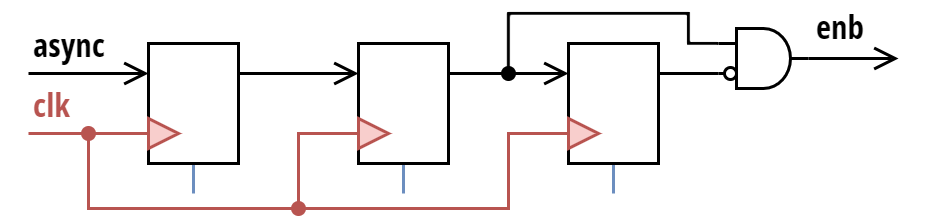

The diagram above was exported from draw.io. Its source (the exported page's mxGraphModel, read from the mxfile embedded in the PNG):
<mxGraphModel dx="441" dy="346" grid="1" gridSize="10" guides="1" tooltips="1" connect="1" arrows="1" fold="1" page="1" pageScale="1" pageWidth="1169" pageHeight="827" math="0" shadow="0">
  <root>
    <mxCell id="0" />
    <mxCell id="1" parent="0" />
    <mxCell id="2" value="" style="endArrow=none;html=1;rounded=0;strokeColor=#6c8ebf;fontFamily=Open Sans Condensed;fontSource=https%3A%2F%2Ffonts.googleapis.com%2Fcss%3Ffamily%3DOpen%2BSans%2BCondensed;fontColor=#B85450;fillColor=#dae8fc;" edge="1" parent="1">
      <mxGeometry width="50" height="50" relative="1" as="geometry">
        <mxPoint x="855" y="290" as="sourcePoint" />
        <mxPoint x="855" y="280" as="targetPoint" />
      </mxGeometry>
    </mxCell>
    <mxCell id="3" value="" style="endArrow=none;html=1;rounded=0;strokeColor=#6c8ebf;fontFamily=Open Sans Condensed;fontSource=https%3A%2F%2Ffonts.googleapis.com%2Fcss%3Ffamily%3DOpen%2BSans%2BCondensed;fontColor=#B85450;fillColor=#dae8fc;" edge="1" parent="1">
      <mxGeometry width="50" height="50" relative="1" as="geometry">
        <mxPoint x="925" y="290" as="sourcePoint" />
        <mxPoint x="925" y="280" as="targetPoint" />
      </mxGeometry>
    </mxCell>
    <mxCell id="4" value="" style="endArrow=none;html=1;rounded=0;strokeColor=#6c8ebf;fontFamily=Open Sans Condensed;fontSource=https%3A%2F%2Ffonts.googleapis.com%2Fcss%3Ffamily%3DOpen%2BSans%2BCondensed;fontColor=#B85450;fillColor=#dae8fc;" edge="1" parent="1">
      <mxGeometry width="50" height="50" relative="1" as="geometry">
        <mxPoint x="995" y="290" as="sourcePoint" />
        <mxPoint x="995" y="280" as="targetPoint" />
      </mxGeometry>
    </mxCell>
    <mxCell id="5" value="" style="rounded=0;whiteSpace=wrap;html=1;fontFamily=Cascadia Code;fontSize=18;fontStyle=1;verticalAlign=top;align=left;spacing=0;spacingLeft=5;spacingTop=-3;absoluteArcSize=1;arcSize=5;" vertex="1" parent="1">
      <mxGeometry x="840" y="240" width="30" height="40" as="geometry" />
    </mxCell>
    <mxCell id="6" value="" style="triangle;whiteSpace=wrap;html=1;rounded=0;fillColor=#f8cecc;strokeColor=#b85450;" vertex="1" parent="1">
      <mxGeometry x="840" y="265" width="10" height="10" as="geometry" />
    </mxCell>
    <mxCell id="7" value="" style="rounded=0;whiteSpace=wrap;html=1;fontFamily=Cascadia Code;fontSize=18;fontStyle=1;verticalAlign=top;align=left;spacing=0;spacingLeft=5;spacingTop=-3;absoluteArcSize=1;arcSize=5;" vertex="1" parent="1">
      <mxGeometry x="910" y="240" width="30" height="40" as="geometry" />
    </mxCell>
    <mxCell id="8" value="" style="triangle;whiteSpace=wrap;html=1;rounded=0;fillColor=#f8cecc;strokeColor=#b85450;" vertex="1" parent="1">
      <mxGeometry x="910" y="265" width="10" height="10" as="geometry" />
    </mxCell>
    <mxCell id="9" value="" style="rounded=0;whiteSpace=wrap;html=1;fontFamily=Cascadia Code;fontSize=18;fontStyle=1;verticalAlign=top;align=left;spacing=0;spacingLeft=5;spacingTop=-3;absoluteArcSize=1;arcSize=5;" vertex="1" parent="1">
      <mxGeometry x="980" y="240" width="30" height="40" as="geometry" />
    </mxCell>
    <mxCell id="10" value="" style="triangle;whiteSpace=wrap;html=1;rounded=0;fillColor=#f8cecc;strokeColor=#b85450;" vertex="1" parent="1">
      <mxGeometry x="980" y="265" width="10" height="10" as="geometry" />
    </mxCell>
    <mxCell id="11" value="async" style="endArrow=open;html=1;endFill=0;fontFamily=Open Sans Condensed;fontSource=https%3A%2F%2Ffonts.googleapis.com%2Fcss%3Ffamily%3DOpen%2BSans%2BCondensed;align=left;fontStyle=1" edge="1" parent="1">
      <mxGeometry x="-1" y="10" width="50" height="50" relative="1" as="geometry">
        <mxPoint x="800" y="250" as="sourcePoint" />
        <mxPoint x="840" y="250" as="targetPoint" />
        <mxPoint as="offset" />
      </mxGeometry>
    </mxCell>
    <mxCell id="12" value="" style="endArrow=open;html=1;endFill=0;" edge="1" parent="1">
      <mxGeometry width="50" height="50" relative="1" as="geometry">
        <mxPoint x="870" y="250" as="sourcePoint" />
        <mxPoint x="910" y="250" as="targetPoint" />
      </mxGeometry>
    </mxCell>
    <mxCell id="13" value="&lt;font data-font-src=&quot;https://fonts.googleapis.com/css?family=Open+Sans+Condensed&quot; face=&quot;Open Sans Condensed&quot;&gt;enb&lt;/font&gt;" style="endArrow=open;html=1;endFill=0;align=right;fontStyle=1;exitX=1;exitY=0.5;exitDx=0;exitDy=0;exitPerimeter=0;" edge="1" source="14" parent="1">
      <mxGeometry x="0.3302" y="10" width="50" height="50" relative="1" as="geometry">
        <mxPoint x="1060" y="246" as="sourcePoint" />
        <mxPoint x="1090" y="245" as="targetPoint" />
        <mxPoint as="offset" />
      </mxGeometry>
    </mxCell>
    <mxCell id="14" value="" style="verticalLabelPosition=bottom;shadow=0;dashed=0;align=center;html=1;verticalAlign=top;shape=mxgraph.electrical.logic_gates.logic_gate;operation=and;rounded=0;fontFamily=Open Sans Condensed;fontSource=https%3A%2F%2Ffonts.googleapis.com%2Fcss%3Ffamily%3DOpen%2BSans%2BCondensed;" vertex="1" parent="1">
      <mxGeometry x="1030" y="235" width="30" height="20" as="geometry" />
    </mxCell>
    <mxCell id="15" value="" style="ellipse;whiteSpace=wrap;html=1;aspect=fixed;rounded=0;fontFamily=Open Sans Condensed;fontSource=https%3A%2F%2Ffonts.googleapis.com%2Fcss%3Ffamily%3DOpen%2BSans%2BCondensed;" vertex="1" parent="1">
      <mxGeometry x="1032" y="248" width="4" height="4" as="geometry" />
    </mxCell>
    <mxCell id="16" value="" style="endArrow=open;html=1;endFill=0;" edge="1" parent="1">
      <mxGeometry width="50" height="50" relative="1" as="geometry">
        <mxPoint x="940" y="250" as="sourcePoint" />
        <mxPoint x="980" y="250" as="targetPoint" />
      </mxGeometry>
    </mxCell>
    <mxCell id="17" value="" style="endArrow=none;html=1;endFill=0;" edge="1" parent="1">
      <mxGeometry width="50" height="50" relative="1" as="geometry">
        <mxPoint x="1010" y="250" as="sourcePoint" />
        <mxPoint x="1030" y="250" as="targetPoint" />
      </mxGeometry>
    </mxCell>
    <mxCell id="18" value="" style="endArrow=none;html=1;endFill=0;rounded=0;" edge="1" parent="1">
      <mxGeometry width="50" height="50" relative="1" as="geometry">
        <mxPoint x="960" y="250" as="sourcePoint" />
        <mxPoint x="1030" y="240" as="targetPoint" />
        <Array as="points">
          <mxPoint x="960" y="230" />
          <mxPoint x="1020" y="230" />
          <mxPoint x="1020" y="240" />
        </Array>
      </mxGeometry>
    </mxCell>
    <mxCell id="19" value="" style="ellipse;whiteSpace=wrap;html=1;aspect=fixed;rounded=0;fontFamily=Open Sans Condensed;fontSource=https%3A%2F%2Ffonts.googleapis.com%2Fcss%3Ffamily%3DOpen%2BSans%2BCondensed;fillColor=#000000;" vertex="1" parent="1">
      <mxGeometry x="958" y="248" width="4" height="4" as="geometry" />
    </mxCell>
    <mxCell id="20" value="clk" style="endArrow=none;html=1;fontFamily=Open Sans Condensed;fontSource=https%3A%2F%2Ffonts.googleapis.com%2Fcss%3Ffamily%3DOpen%2BSans%2BCondensed;fillColor=#f8cecc;strokeColor=#B85450;align=left;fontColor=#B85450;fontStyle=1" edge="1" parent="1">
      <mxGeometry x="-1" y="10" width="50" height="50" relative="1" as="geometry">
        <mxPoint x="800" y="270" as="sourcePoint" />
        <mxPoint x="840" y="270" as="targetPoint" />
        <mxPoint as="offset" />
      </mxGeometry>
    </mxCell>
    <mxCell id="21" value="" style="endArrow=none;html=1;fontFamily=Open Sans Condensed;fontSource=https%3A%2F%2Ffonts.googleapis.com%2Fcss%3Ffamily%3DOpen%2BSans%2BCondensed;fillColor=#f8cecc;strokeColor=#b85450;rounded=0;" edge="1" parent="1">
      <mxGeometry x="-0.5" width="50" height="50" relative="1" as="geometry">
        <mxPoint x="820" y="270" as="sourcePoint" />
        <mxPoint x="910" y="270" as="targetPoint" />
        <mxPoint as="offset" />
        <Array as="points">
          <mxPoint x="820" y="295" />
          <mxPoint x="890" y="295" />
          <mxPoint x="890" y="270" />
        </Array>
      </mxGeometry>
    </mxCell>
    <mxCell id="22" value="" style="ellipse;whiteSpace=wrap;html=1;aspect=fixed;rounded=0;fontFamily=Open Sans Condensed;fontSource=https%3A%2F%2Ffonts.googleapis.com%2Fcss%3Ffamily%3DOpen%2BSans%2BCondensed;fillColor=#B85450;strokeColor=#B85450;" vertex="1" parent="1">
      <mxGeometry x="818" y="268" width="4" as="geometry" />
    </mxCell>
    <mxCell id="23" value="" style="endArrow=none;html=1;fontFamily=Open Sans Condensed;fontSource=https%3A%2F%2Ffonts.googleapis.com%2Fcss%3Ffamily%3DOpen%2BSans%2BCondensed;fillColor=#f8cecc;strokeColor=#b85450;rounded=0;" edge="1" parent="1">
      <mxGeometry x="-0.5" width="50" height="50" relative="1" as="geometry">
        <mxPoint x="890" y="295" as="sourcePoint" />
        <mxPoint x="980" y="270" as="targetPoint" />
        <mxPoint as="offset" />
        <Array as="points">
          <mxPoint x="960" y="295" />
          <mxPoint x="960" y="270" />
        </Array>
      </mxGeometry>
    </mxCell>
    <mxCell id="24" value="" style="ellipse;whiteSpace=wrap;html=1;aspect=fixed;rounded=0;fontFamily=Open Sans Condensed;fontSource=https%3A%2F%2Ffonts.googleapis.com%2Fcss%3Ffamily%3DOpen%2BSans%2BCondensed;fillColor=#B85450;strokeColor=#B85450;" vertex="1" parent="1">
      <mxGeometry x="818" y="268" width="4" height="4" as="geometry" />
    </mxCell>
    <mxCell id="25" value="" style="ellipse;whiteSpace=wrap;html=1;aspect=fixed;rounded=0;fontFamily=Open Sans Condensed;fontSource=https%3A%2F%2Ffonts.googleapis.com%2Fcss%3Ffamily%3DOpen%2BSans%2BCondensed;fillColor=#B85450;strokeColor=#B85450;" vertex="1" parent="1">
      <mxGeometry x="888" y="293" width="4" height="4" as="geometry" />
    </mxCell>
  </root>
</mxGraphModel>